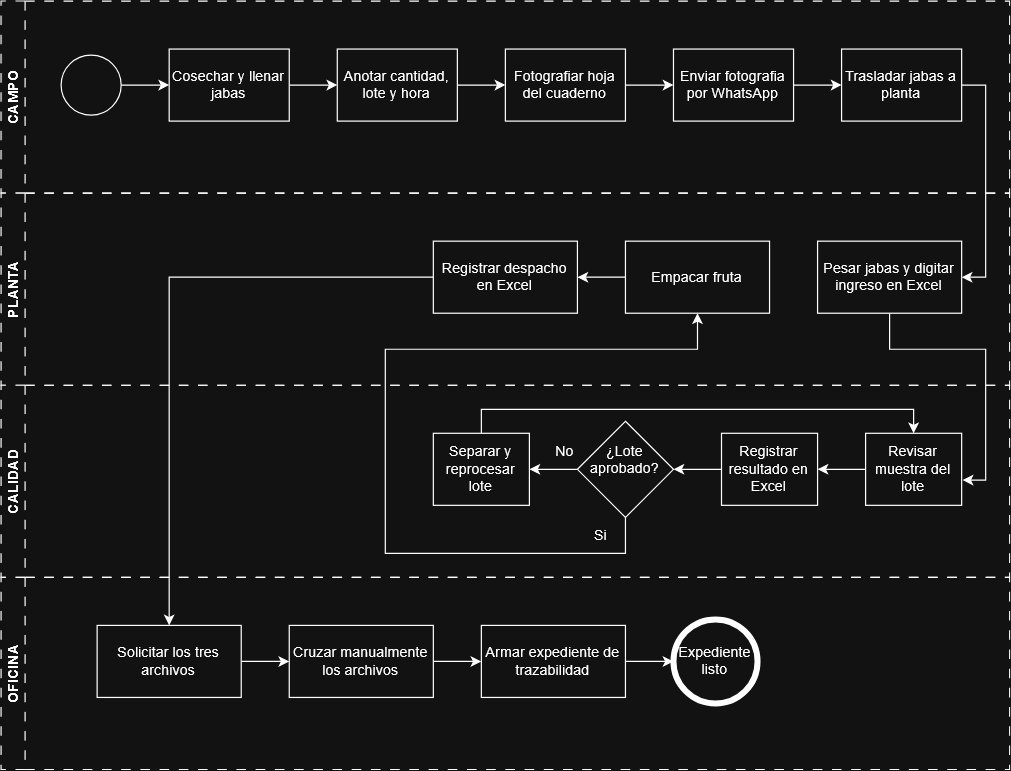

The diagram above was exported from draw.io. Its source (the exported page's mxGraphModel, read from the mxfile embedded in the PNG):
<mxGraphModel dx="1089" dy="674" grid="1" gridSize="10" guides="1" tooltips="1" connect="1" arrows="1" fold="1" page="1" pageScale="1" pageWidth="850" pageHeight="1100" math="0" shadow="0">
  <root>
    <mxCell id="0" />
    <mxCell id="1" parent="0" />
    <mxCell id="7RBJYDuutytS3xjT7W9J-2" parent="1" style="swimlane;horizontal=0;whiteSpace=wrap;html=1;startSize=20;dashed=1;dashPattern=8 8;" value="CAMPO" vertex="1">
      <mxGeometry height="160" width="840" x="40" y="40" as="geometry" />
    </mxCell>
    <mxCell id="7RBJYDuutytS3xjT7W9J-19" edge="1" parent="7RBJYDuutytS3xjT7W9J-2" source="7RBJYDuutytS3xjT7W9J-9" style="edgeStyle=orthogonalEdgeStyle;rounded=0;orthogonalLoop=1;jettySize=auto;html=1;entryX=0;entryY=0.5;entryDx=0;entryDy=0;" target="7RBJYDuutytS3xjT7W9J-11">
      <mxGeometry relative="1" as="geometry" />
    </mxCell>
    <mxCell id="7RBJYDuutytS3xjT7W9J-9" parent="7RBJYDuutytS3xjT7W9J-2" style="rounded=0;whiteSpace=wrap;html=1;" value="Cosechar y llenar jabas" vertex="1">
      <mxGeometry height="60" width="100" x="140" y="40" as="geometry" />
    </mxCell>
    <mxCell id="7RBJYDuutytS3xjT7W9J-20" edge="1" parent="7RBJYDuutytS3xjT7W9J-2" source="7RBJYDuutytS3xjT7W9J-11" style="edgeStyle=orthogonalEdgeStyle;rounded=0;orthogonalLoop=1;jettySize=auto;html=1;entryX=0;entryY=0.5;entryDx=0;entryDy=0;" target="7RBJYDuutytS3xjT7W9J-10">
      <mxGeometry relative="1" as="geometry" />
    </mxCell>
    <mxCell id="7RBJYDuutytS3xjT7W9J-11" parent="7RBJYDuutytS3xjT7W9J-2" style="rounded=0;whiteSpace=wrap;html=1;" value="Anotar cantidad, lote y hora" vertex="1">
      <mxGeometry height="60" width="100" x="280" y="40" as="geometry" />
    </mxCell>
    <mxCell id="7RBJYDuutytS3xjT7W9J-21" edge="1" parent="7RBJYDuutytS3xjT7W9J-2" source="7RBJYDuutytS3xjT7W9J-10" style="edgeStyle=orthogonalEdgeStyle;rounded=0;orthogonalLoop=1;jettySize=auto;html=1;entryX=0;entryY=0.5;entryDx=0;entryDy=0;" target="7RBJYDuutytS3xjT7W9J-12">
      <mxGeometry relative="1" as="geometry" />
    </mxCell>
    <mxCell id="7RBJYDuutytS3xjT7W9J-10" parent="7RBJYDuutytS3xjT7W9J-2" style="rounded=0;whiteSpace=wrap;html=1;" value="Fotografiar hoja del cuaderno" vertex="1">
      <mxGeometry height="60" width="100" x="420" y="40" as="geometry" />
    </mxCell>
    <mxCell id="7RBJYDuutytS3xjT7W9J-23" edge="1" parent="7RBJYDuutytS3xjT7W9J-2" source="7RBJYDuutytS3xjT7W9J-12" style="edgeStyle=orthogonalEdgeStyle;rounded=0;orthogonalLoop=1;jettySize=auto;html=1;entryX=0;entryY=0.5;entryDx=0;entryDy=0;" target="7RBJYDuutytS3xjT7W9J-13">
      <mxGeometry relative="1" as="geometry" />
    </mxCell>
    <mxCell id="7RBJYDuutytS3xjT7W9J-12" parent="7RBJYDuutytS3xjT7W9J-2" style="rounded=0;whiteSpace=wrap;html=1;" value="Enviar fotografia por WhatsApp" vertex="1">
      <mxGeometry height="60" width="100" x="560" y="40" as="geometry" />
    </mxCell>
    <mxCell id="7RBJYDuutytS3xjT7W9J-13" parent="7RBJYDuutytS3xjT7W9J-2" style="rounded=0;whiteSpace=wrap;html=1;" value="Trasladar jabas a planta" vertex="1">
      <mxGeometry height="60" width="100" x="700" y="40" as="geometry" />
    </mxCell>
    <mxCell id="7RBJYDuutytS3xjT7W9J-55" edge="1" parent="7RBJYDuutytS3xjT7W9J-2" source="7RBJYDuutytS3xjT7W9J-54" style="edgeStyle=orthogonalEdgeStyle;rounded=0;orthogonalLoop=1;jettySize=auto;html=1;entryX=0;entryY=0.5;entryDx=0;entryDy=0;" target="7RBJYDuutytS3xjT7W9J-9">
      <mxGeometry relative="1" as="geometry">
        <mxPoint x="120" y="70" as="targetPoint" />
      </mxGeometry>
    </mxCell>
    <mxCell id="7RBJYDuutytS3xjT7W9J-54" parent="7RBJYDuutytS3xjT7W9J-2" style="ellipse;whiteSpace=wrap;html=1;shapeInside=1;aspect=fixed;" value="" vertex="1">
      <mxGeometry height="50" width="50" x="50" y="45" as="geometry" />
    </mxCell>
    <mxCell id="7RBJYDuutytS3xjT7W9J-4" parent="1" style="swimlane;horizontal=0;whiteSpace=wrap;html=1;startSize=20;dashed=1;dashPattern=8 8;" value="PLANTA" vertex="1">
      <mxGeometry height="160" width="840" x="40" y="200" as="geometry" />
    </mxCell>
    <mxCell id="7RBJYDuutytS3xjT7W9J-14" parent="7RBJYDuutytS3xjT7W9J-4" style="rounded=0;whiteSpace=wrap;html=1;" value="Pesar jabas y digitar ingreso en Excel" vertex="1">
      <mxGeometry height="60" width="120" x="680" y="40" as="geometry" />
    </mxCell>
    <mxCell id="7RBJYDuutytS3xjT7W9J-41" edge="1" parent="7RBJYDuutytS3xjT7W9J-4" source="7RBJYDuutytS3xjT7W9J-36" style="edgeStyle=orthogonalEdgeStyle;rounded=0;orthogonalLoop=1;jettySize=auto;html=1;entryX=1;entryY=0.5;entryDx=0;entryDy=0;" target="7RBJYDuutytS3xjT7W9J-40">
      <mxGeometry relative="1" as="geometry" />
    </mxCell>
    <mxCell id="7RBJYDuutytS3xjT7W9J-36" parent="7RBJYDuutytS3xjT7W9J-4" style="rounded=0;whiteSpace=wrap;html=1;" value="Empacar fruta" vertex="1">
      <mxGeometry height="60" width="120" x="520" y="40" as="geometry" />
    </mxCell>
    <mxCell id="7RBJYDuutytS3xjT7W9J-40" parent="7RBJYDuutytS3xjT7W9J-4" style="rounded=0;whiteSpace=wrap;html=1;" value="Registrar despacho en Excel" vertex="1">
      <mxGeometry height="60" width="120" x="360" y="40" as="geometry" />
    </mxCell>
    <mxCell id="7RBJYDuutytS3xjT7W9J-5" parent="1" style="swimlane;horizontal=0;whiteSpace=wrap;html=1;startSize=20;dashed=1;dashPattern=8 8;" value="CALIDAD" vertex="1">
      <mxGeometry height="160" width="840" x="40" y="360" as="geometry" />
    </mxCell>
    <mxCell id="7RBJYDuutytS3xjT7W9J-30" edge="1" parent="7RBJYDuutytS3xjT7W9J-5" source="7RBJYDuutytS3xjT7W9J-15" style="edgeStyle=orthogonalEdgeStyle;rounded=0;orthogonalLoop=1;jettySize=auto;html=1;" target="7RBJYDuutytS3xjT7W9J-29">
      <mxGeometry relative="1" as="geometry" />
    </mxCell>
    <mxCell id="7RBJYDuutytS3xjT7W9J-15" parent="7RBJYDuutytS3xjT7W9J-5" style="rounded=0;whiteSpace=wrap;html=1;" value="Registrar resultado en Excel" vertex="1">
      <mxGeometry height="60" width="80" x="600" y="40" as="geometry" />
    </mxCell>
    <mxCell id="7RBJYDuutytS3xjT7W9J-28" edge="1" parent="7RBJYDuutytS3xjT7W9J-5" source="7RBJYDuutytS3xjT7W9J-26" style="edgeStyle=orthogonalEdgeStyle;rounded=0;orthogonalLoop=1;jettySize=auto;html=1;entryX=1;entryY=0.5;entryDx=0;entryDy=0;" target="7RBJYDuutytS3xjT7W9J-15">
      <mxGeometry relative="1" as="geometry" />
    </mxCell>
    <mxCell id="7RBJYDuutytS3xjT7W9J-26" parent="7RBJYDuutytS3xjT7W9J-5" style="rounded=0;whiteSpace=wrap;html=1;" value="Revisar muestra del lote" vertex="1">
      <mxGeometry height="60" width="80" x="720" y="40" as="geometry" />
    </mxCell>
    <mxCell id="7RBJYDuutytS3xjT7W9J-29" parent="7RBJYDuutytS3xjT7W9J-5" style="rhombus;whiteSpace=wrap;html=1;shapeInside=1;" value="¿Lote aprobado?" vertex="1">
      <mxGeometry height="80" width="80" x="480" y="30" as="geometry" />
    </mxCell>
    <mxCell id="7RBJYDuutytS3xjT7W9J-32" parent="7RBJYDuutytS3xjT7W9J-5" style="text;html=1;whiteSpace=wrap;strokeColor=none;fillColor=none;align=center;verticalAlign=middle;rounded=0;" value="No" vertex="1">
      <mxGeometry height="30" width="60" x="440" y="40" as="geometry" />
    </mxCell>
    <mxCell id="7RBJYDuutytS3xjT7W9J-38" parent="7RBJYDuutytS3xjT7W9J-5" style="text;html=1;whiteSpace=wrap;strokeColor=none;fillColor=none;align=center;verticalAlign=middle;rounded=0;" value="Si" vertex="1">
      <mxGeometry height="30" width="60" x="470" y="110" as="geometry" />
    </mxCell>
    <mxCell id="7RBJYDuutytS3xjT7W9J-46" edge="1" parent="7RBJYDuutytS3xjT7W9J-5" source="7RBJYDuutytS3xjT7W9J-33" style="edgeStyle=orthogonalEdgeStyle;rounded=0;orthogonalLoop=1;jettySize=auto;html=1;entryX=0.5;entryY=0;entryDx=0;entryDy=0;" target="7RBJYDuutytS3xjT7W9J-26">
      <mxGeometry relative="1" as="geometry">
        <Array as="points">
          <mxPoint x="400" y="20" />
          <mxPoint x="760" y="20" />
        </Array>
      </mxGeometry>
    </mxCell>
    <mxCell id="7RBJYDuutytS3xjT7W9J-33" parent="7RBJYDuutytS3xjT7W9J-5" style="rounded=0;whiteSpace=wrap;html=1;" value="Separar y reprocesar lote" vertex="1">
      <mxGeometry height="60" width="80" x="360" y="40" as="geometry" />
    </mxCell>
    <mxCell id="7RBJYDuutytS3xjT7W9J-34" edge="1" parent="7RBJYDuutytS3xjT7W9J-5" source="7RBJYDuutytS3xjT7W9J-29" style="edgeStyle=orthogonalEdgeStyle;rounded=0;orthogonalLoop=1;jettySize=auto;html=1;entryX=1;entryY=0.5;entryDx=0;entryDy=0;" target="7RBJYDuutytS3xjT7W9J-33">
      <mxGeometry relative="1" as="geometry" />
    </mxCell>
    <mxCell id="7RBJYDuutytS3xjT7W9J-24" edge="1" parent="1" source="7RBJYDuutytS3xjT7W9J-13" style="edgeStyle=orthogonalEdgeStyle;rounded=0;orthogonalLoop=1;jettySize=auto;html=1;entryX=1;entryY=0.5;entryDx=0;entryDy=0;" target="7RBJYDuutytS3xjT7W9J-14">
      <mxGeometry relative="1" as="geometry">
        <Array as="points">
          <mxPoint x="860" y="110" />
          <mxPoint x="860" y="270" />
        </Array>
      </mxGeometry>
    </mxCell>
    <mxCell id="7RBJYDuutytS3xjT7W9J-43" edge="1" parent="1" source="7RBJYDuutytS3xjT7W9J-40" style="edgeStyle=orthogonalEdgeStyle;rounded=0;orthogonalLoop=1;jettySize=auto;html=1;entryX=0.5;entryY=0;entryDx=0;entryDy=0;" target="7RBJYDuutytS3xjT7W9J-42">
      <mxGeometry relative="1" as="geometry" />
    </mxCell>
    <mxCell id="7RBJYDuutytS3xjT7W9J-25" parent="1" style="swimlane;horizontal=0;whiteSpace=wrap;html=1;startSize=20;dashed=1;dashPattern=8 8;" value="OFICINA" vertex="1">
      <mxGeometry height="160" width="840" x="40" y="520" as="geometry" />
    </mxCell>
    <mxCell id="7RBJYDuutytS3xjT7W9J-51" edge="1" parent="7RBJYDuutytS3xjT7W9J-25" source="7RBJYDuutytS3xjT7W9J-42" style="edgeStyle=orthogonalEdgeStyle;rounded=0;orthogonalLoop=1;jettySize=auto;html=1;entryX=0;entryY=0.5;entryDx=0;entryDy=0;" target="7RBJYDuutytS3xjT7W9J-47">
      <mxGeometry relative="1" as="geometry" />
    </mxCell>
    <mxCell id="7RBJYDuutytS3xjT7W9J-42" parent="7RBJYDuutytS3xjT7W9J-25" style="rounded=0;whiteSpace=wrap;html=1;" value="Solicitar los tres archivos" vertex="1">
      <mxGeometry height="60" width="120" x="80" y="40" as="geometry" />
    </mxCell>
    <mxCell id="7RBJYDuutytS3xjT7W9J-52" edge="1" parent="7RBJYDuutytS3xjT7W9J-25" source="7RBJYDuutytS3xjT7W9J-47" style="edgeStyle=orthogonalEdgeStyle;rounded=0;orthogonalLoop=1;jettySize=auto;html=1;entryX=0;entryY=0.5;entryDx=0;entryDy=0;" target="7RBJYDuutytS3xjT7W9J-48">
      <mxGeometry relative="1" as="geometry" />
    </mxCell>
    <mxCell id="7RBJYDuutytS3xjT7W9J-47" parent="7RBJYDuutytS3xjT7W9J-25" style="rounded=0;whiteSpace=wrap;html=1;" value="Cruzar manualmente los archivos" vertex="1">
      <mxGeometry height="60" width="120" x="240" y="40" as="geometry" />
    </mxCell>
    <mxCell id="7RBJYDuutytS3xjT7W9J-53" edge="1" parent="7RBJYDuutytS3xjT7W9J-25" source="7RBJYDuutytS3xjT7W9J-48" style="edgeStyle=orthogonalEdgeStyle;rounded=0;orthogonalLoop=1;jettySize=auto;html=1;entryX=0;entryY=0.5;entryDx=0;entryDy=0;" target="7RBJYDuutytS3xjT7W9J-49">
      <mxGeometry relative="1" as="geometry" />
    </mxCell>
    <mxCell id="7RBJYDuutytS3xjT7W9J-48" parent="7RBJYDuutytS3xjT7W9J-25" style="rounded=0;whiteSpace=wrap;html=1;" value="Armar expediente de trazabilidad" vertex="1">
      <mxGeometry height="60" width="120" x="400" y="40" as="geometry" />
    </mxCell>
    <mxCell id="7RBJYDuutytS3xjT7W9J-49" parent="7RBJYDuutytS3xjT7W9J-25" style="ellipse;whiteSpace=wrap;html=1;shapeInside=1;aspect=fixed;strokeWidth=5;" value="Expediente listo" vertex="1">
      <mxGeometry height="70" width="70" x="560" y="35" as="geometry" />
    </mxCell>
    <mxCell id="7RBJYDuutytS3xjT7W9J-44" edge="1" parent="1" source="7RBJYDuutytS3xjT7W9J-14" style="edgeStyle=orthogonalEdgeStyle;rounded=0;orthogonalLoop=1;jettySize=auto;html=1;entryX=1.01;entryY=0.65;entryDx=0;entryDy=0;entryPerimeter=0;" target="7RBJYDuutytS3xjT7W9J-26">
      <mxGeometry relative="1" as="geometry">
        <Array as="points">
          <mxPoint x="780" y="330" />
          <mxPoint x="860" y="330" />
          <mxPoint x="860" y="439" />
        </Array>
      </mxGeometry>
    </mxCell>
    <mxCell id="7RBJYDuutytS3xjT7W9J-45" edge="1" parent="1" source="7RBJYDuutytS3xjT7W9J-29" style="edgeStyle=orthogonalEdgeStyle;rounded=0;orthogonalLoop=1;jettySize=auto;html=1;entryX=0.5;entryY=1;entryDx=0;entryDy=0;" target="7RBJYDuutytS3xjT7W9J-36" value="">
      <mxGeometry relative="1" as="geometry">
        <Array as="points">
          <mxPoint x="560" y="500" />
          <mxPoint x="360" y="500" />
          <mxPoint x="360" y="330" />
          <mxPoint x="620" y="330" />
        </Array>
        <mxPoint x="560" y="470" as="sourcePoint" />
        <mxPoint x="620" y="300" as="targetPoint" />
      </mxGeometry>
    </mxCell>
  </root>
</mxGraphModel>